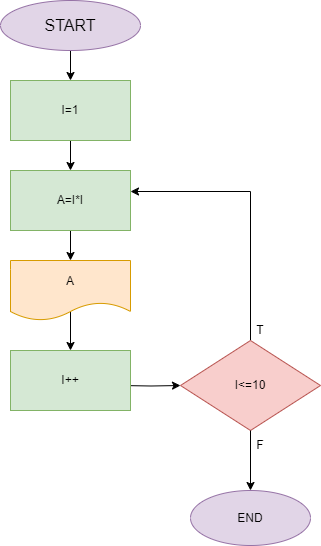

The diagram above was exported from draw.io. Its source (the exported page's mxGraphModel, read from the mxfile embedded in the PNG):
<mxGraphModel dx="1050" dy="530" grid="1" gridSize="10" guides="1" tooltips="1" connect="1" arrows="1" fold="1" page="1" pageScale="1" pageWidth="827" pageHeight="1169" math="0" shadow="0">
  <root>
    <mxCell id="0" />
    <mxCell id="1" parent="0" />
    <mxCell id="riZAwnTaQUL_21ytC6rf-58" value="" style="edgeStyle=orthogonalEdgeStyle;rounded=0;orthogonalLoop=1;jettySize=auto;html=1;" edge="1" parent="1" source="riZAwnTaQUL_21ytC6rf-23" target="riZAwnTaQUL_21ytC6rf-57">
      <mxGeometry relative="1" as="geometry" />
    </mxCell>
    <mxCell id="riZAwnTaQUL_21ytC6rf-23" value="&lt;font style=&quot;font-size: 16px;&quot;&gt;START&lt;/font&gt;" style="ellipse;whiteSpace=wrap;html=1;fillColor=#e1d5e7;strokeColor=#9673a6;" vertex="1" parent="1">
      <mxGeometry x="330" y="30" width="140" height="50" as="geometry" />
    </mxCell>
    <mxCell id="riZAwnTaQUL_21ytC6rf-60" value="" style="edgeStyle=orthogonalEdgeStyle;rounded=0;orthogonalLoop=1;jettySize=auto;html=1;" edge="1" parent="1" source="riZAwnTaQUL_21ytC6rf-57" target="riZAwnTaQUL_21ytC6rf-59">
      <mxGeometry relative="1" as="geometry" />
    </mxCell>
    <mxCell id="riZAwnTaQUL_21ytC6rf-57" value="I=1" style="whiteSpace=wrap;html=1;fillColor=#d5e8d4;strokeColor=#82b366;" vertex="1" parent="1">
      <mxGeometry x="340" y="110" width="120" height="60" as="geometry" />
    </mxCell>
    <mxCell id="riZAwnTaQUL_21ytC6rf-71" value="" style="edgeStyle=orthogonalEdgeStyle;rounded=0;orthogonalLoop=1;jettySize=auto;html=1;" edge="1" parent="1" source="riZAwnTaQUL_21ytC6rf-59" target="riZAwnTaQUL_21ytC6rf-69">
      <mxGeometry relative="1" as="geometry" />
    </mxCell>
    <mxCell id="riZAwnTaQUL_21ytC6rf-59" value="A=I*I" style="whiteSpace=wrap;html=1;fillColor=#d5e8d4;strokeColor=#82b366;" vertex="1" parent="1">
      <mxGeometry x="340" y="200" width="120" height="60" as="geometry" />
    </mxCell>
    <mxCell id="riZAwnTaQUL_21ytC6rf-74" style="edgeStyle=orthogonalEdgeStyle;rounded=0;orthogonalLoop=1;jettySize=auto;html=1;" edge="1" parent="1" target="riZAwnTaQUL_21ytC6rf-59">
      <mxGeometry relative="1" as="geometry">
        <mxPoint x="580" y="370.00076923076927" as="sourcePoint" />
        <mxPoint x="480" y="220.77" as="targetPoint" />
        <Array as="points">
          <mxPoint x="580" y="221" />
        </Array>
      </mxGeometry>
    </mxCell>
    <mxCell id="riZAwnTaQUL_21ytC6rf-61" value="I&amp;lt;=10" style="rhombus;whiteSpace=wrap;html=1;fillColor=#f8cecc;strokeColor=#b85450;" vertex="1" parent="1">
      <mxGeometry x="510" y="370" width="140" height="90" as="geometry" />
    </mxCell>
    <mxCell id="riZAwnTaQUL_21ytC6rf-73" value="" style="edgeStyle=orthogonalEdgeStyle;rounded=0;orthogonalLoop=1;jettySize=auto;html=1;" edge="1" parent="1" target="riZAwnTaQUL_21ytC6rf-61">
      <mxGeometry relative="1" as="geometry">
        <mxPoint x="450" y="415" as="sourcePoint" />
      </mxGeometry>
    </mxCell>
    <mxCell id="riZAwnTaQUL_21ytC6rf-63" value="I++" style="whiteSpace=wrap;html=1;fillColor=#d5e8d4;strokeColor=#82b366;" vertex="1" parent="1">
      <mxGeometry x="340" y="380" width="120" height="60" as="geometry" />
    </mxCell>
    <mxCell id="riZAwnTaQUL_21ytC6rf-66" value="T" style="text;html=1;strokeColor=none;fillColor=none;align=center;verticalAlign=middle;whiteSpace=wrap;rounded=0;" vertex="1" parent="1">
      <mxGeometry x="560" y="350" width="60" height="20" as="geometry" />
    </mxCell>
    <mxCell id="riZAwnTaQUL_21ytC6rf-72" value="" style="edgeStyle=orthogonalEdgeStyle;rounded=0;orthogonalLoop=1;jettySize=auto;html=1;exitX=0.5;exitY=0.667;exitDx=0;exitDy=0;exitPerimeter=0;" edge="1" parent="1" source="riZAwnTaQUL_21ytC6rf-69" target="riZAwnTaQUL_21ytC6rf-63">
      <mxGeometry relative="1" as="geometry" />
    </mxCell>
    <mxCell id="riZAwnTaQUL_21ytC6rf-69" value="A" style="shape=document;whiteSpace=wrap;html=1;boundedLbl=1;fillColor=#ffe6cc;strokeColor=#d79b00;" vertex="1" parent="1">
      <mxGeometry x="340" y="290" width="120" height="60" as="geometry" />
    </mxCell>
    <mxCell id="riZAwnTaQUL_21ytC6rf-77" value="END" style="ellipse;whiteSpace=wrap;html=1;fillColor=#e1d5e7;strokeColor=#9673a6;" vertex="1" parent="1">
      <mxGeometry x="520" y="520" width="120" height="55" as="geometry" />
    </mxCell>
    <mxCell id="riZAwnTaQUL_21ytC6rf-79" value="" style="edgeStyle=orthogonalEdgeStyle;rounded=0;orthogonalLoop=1;jettySize=auto;html=1;entryX=0.5;entryY=0;entryDx=0;entryDy=0;" edge="1" parent="1" source="riZAwnTaQUL_21ytC6rf-61" target="riZAwnTaQUL_21ytC6rf-77">
      <mxGeometry relative="1" as="geometry">
        <mxPoint x="580" y="460" as="sourcePoint" />
        <mxPoint x="580" y="520" as="targetPoint" />
        <Array as="points" />
      </mxGeometry>
    </mxCell>
    <mxCell id="riZAwnTaQUL_21ytC6rf-67" value="F" style="text;html=1;strokeColor=none;fillColor=none;align=center;verticalAlign=middle;whiteSpace=wrap;rounded=0;" vertex="1" parent="1">
      <mxGeometry x="560" y="460" width="60" height="30" as="geometry" />
    </mxCell>
  </root>
</mxGraphModel>